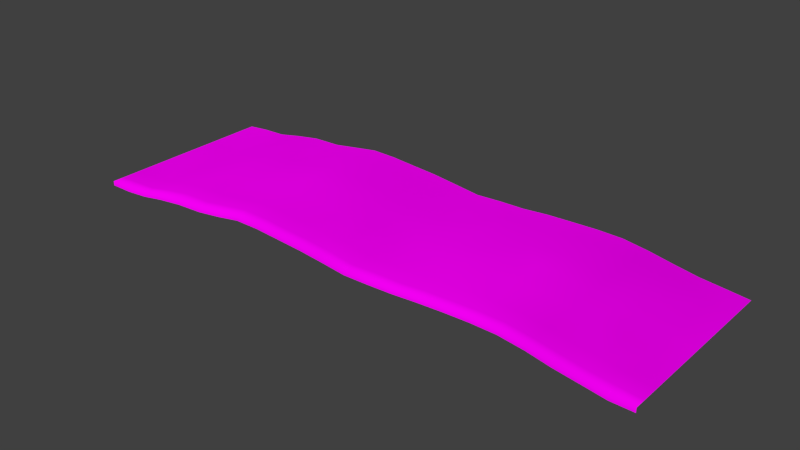 # Source: architecture_ground_earth_1.blend  (saved by Blender 2.70.0; exported with 4.5.12 LTS)
import bpy
from mathutils import Matrix  # noqa: F401  (used for matrix-valued properties, if any)

bpy.ops.wm.read_factory_settings(use_empty=True)
scene = bpy.context.scene
scene.name = 'Scene'

# ---- collections
col_collection_1 = bpy.data.collections.new('Collection 1'); scene.collection.children.link(col_collection_1)

# ---- images (referenced by path relative to the original .blend; pixels are not part of the script)
import os
ASSET_DIR = os.environ.get("B2B_ASSET_DIR", "")  # directory of the original .blend (textures are referenced by path, not embedded)
HERE = os.path.dirname(os.path.abspath(__file__))  # packed textures are extracted next to this script under _unpacked/

def load_image(name, relpath, width, height, colorspace="sRGB"):
    """Load a texture the original file referenced (path relative to the .blend, or extracted next to this script)."""
    p = next((c for c in (os.path.join(HERE, relpath), os.path.join(ASSET_DIR, relpath)) if relpath and os.path.exists(c)), "")
    if p:
        img = bpy.data.images.load(p, check_existing=True)
        img.name = name
    else:  # same state as the original file: an image datablock whose file is absent (Cycles renders it pink)
        img = bpy.data.images.new(name, width, height)
        img.source = "FILE"
        img.filepath = "//" + (relpath or name)
    img.colorspace_settings.name = colorspace
    return img
img_architecture_ground_gras_1_normal_jpg = load_image('architecture_ground_gras_1_normal.jpg', 'Texturen/architecture_ground_gras_1_normal.jpg', 1024, 1024, 'sRGB')
img_architecture_ground_gras_1_diffuse_jpg = load_image('architecture_ground_gras_1_diffuse.jpg', 'Texturen/architecture_ground_gras_1_diffuse.jpg', 1024, 1024, 'sRGB')

# ---- materials (node trees are filled in below, after node groups)
mat_architecture_ground_earth_1_gras_1 = bpy.data.materials.new('architecture_ground_earth_1_gras_1')
mat_architecture_ground_earth_1_gras_1.alpha_threshold = 0.0
mat_architecture_ground_earth_1_gras_1.roughness = 0.5
mat_architecture_ground_earth_1_gras_1.line_color = (0.0, 0.0, 0.0, 1.0)

# ---- material node trees
mat_architecture_ground_earth_1_gras_1.use_nodes = True; mat_architecture_ground_earth_1_gras_1.node_tree.nodes.clear()
_N = mat_architecture_ground_earth_1_gras_1.node_tree.nodes; _L = mat_architecture_ground_earth_1_gras_1.node_tree.links
n0 = _N.new('ShaderNodeOutputMaterial'); n0.name = 'Material Output'; n0.location = (300, 300)
n1 = _N.new('ShaderNodeBsdfDiffuse'); n1.name = 'Diffuse BSDF'; n1.location = (10, 300)
n2 = _N.new('ShaderNodeTexCoord'); n2.name = 'Texture Coordinate'; n2.location = (-730, 302)
n3 = _N.new('ShaderNodeTexImage'); n3.name = 'Image Texture.001'; n3.location = (-478, 73)
n3.width = 140
n3.image = img_architecture_ground_gras_1_normal_jpg
n4 = _N.new('ShaderNodeNormalMap'); n4.name = 'Normal Map'; n4.location = (-253, 82)
n5 = _N.new('ShaderNodeTexImage'); n5.name = 'Image Texture'; n5.location = (-464, 290)
n5.width = 140
n5.image = img_architecture_ground_gras_1_diffuse_jpg
_L.new(n1.outputs[0], n0.inputs[0])
_L.new(n5.outputs[0], n1.inputs[0])
_L.new(n4.outputs[0], n1.inputs[2])
_L.new(n3.outputs[0], n4.inputs[1])
_L.new(n2.outputs[2], n5.inputs[0])
_L.new(n2.outputs[2], n3.inputs[0])
n0.is_active_output = True

# ---- world
world_world = bpy.data.worlds.new('World'); scene.world = world_world
world_world.color = (0.05088, 0.05088, 0.05088)
world_world.use_sun_shadow = False
world_world.sun_shadow_jitter_overblur = 0.0
world_world.cycles.sampling_method = 'MANUAL'
world_world.cycles.sample_map_resolution = 256

# ---- meshes
me_plane_003 = bpy.data.meshes.new('Plane.003')
me_plane_003.from_pydata([(-38.25, 0.7465, 1.355), (38.25, 0.7465, 1.355), (25.97, 0.7465, 2.91), (-32.08, 0.7465, 1.617), (32.22, 0.7465, 1.84), (-35.26, 0.7465, 1.355), (35.32, 0.7465, 1.375), (-28.77, 0.7465, 2.174), (29.02, 0.7465, 2.301), (-25.25, 25.33, 2.94), (-18.0, 25.33, 3.57), (-11.24, 25.33, 4.027), (-4.471, 25.33, 3.547), (2.295, 25.33, 2.752), (9.06, 25.33, 2.997), (22.59, 25.33, 3.502), (15.83, 25.33, 3.42), (19.21, 25.33, 3.537), (5.677, 25.33, 2.927), (-7.85, 25.35, 3.764), (-21.39, 25.33, 3.051), (-14.62, 25.33, 4.081), (12.44, 25.33, 3.287), (-1.088, 25.33, 3.154), (29.02, 25.33, 2.487), (-28.77, 25.33, 2.384), (35.32, 25.33, 1.665), (-1.088, 0.7465, 3.057), (-35.26, 25.33, 1.638), (32.22, 25.33, 1.96), (-32.08, 25.33, 1.745), (25.97, 25.33, 3.048), (38.25, 25.35, 1.355), (-38.25, 25.35, 1.355), (-38.25, 21.45, 1.355), (38.25, 21.45, 1.355), (25.97, 21.5, 3.345), (-32.08, 21.5, 1.938), (12.44, 0.7465, 3.109), (32.22, 21.5, 2.469), (-35.26, 21.5, 1.63), (35.32, 21.5, 1.797), (-28.77, 21.5, 2.575), (29.02, 21.5, 2.697), (-1.088, 21.5, 3.315), (12.44, 21.5, 3.573), (-14.62, 21.5, 4.227), (-21.39, 21.5, 3.247), (-7.854, 21.55, 4.007), (5.677, 21.5, 3.081), (19.21, 21.5, 3.818), (15.83, 21.5, 3.619), (22.59, 21.5, 3.752), (-14.62, 0.7465, 3.845), (9.06, 21.5, 3.197), (2.295, 21.5, 2.954), (-4.471, 21.5, 3.695), (-11.24, 21.5, 4.229), (-18.0, 21.5, 3.719), (-25.25, 21.5, 3.171), (-25.25, 16.88, 3.286), (-18.0, 16.88, 3.899), (-11.24, 16.88, 4.455), (-4.471, 16.88, 3.956), (-21.39, 0.7465, 2.802), (2.295, 16.88, 3.155), (9.06, 16.88, 3.497), (22.59, 16.88, 4.069), (15.83, 16.88, 3.89), (19.21, 16.88, 4.117), (5.677, 16.88, 3.367), (-7.854, 16.9, 4.209), (-21.39, 16.88, 3.445), (-14.62, 16.88, 4.531), (12.44, 16.88, 3.707), (-7.854, 0.7465, 3.62), (-1.088, 16.88, 3.489), (29.02, 16.88, 2.841), (-28.77, 16.88, 2.68), (35.32, 16.88, 1.868), (-35.26, 16.88, 1.7), (32.22, 16.88, 2.549), (5.677, 0.7465, 2.728), (-32.08, 16.88, 1.949), (25.97, 16.88, 3.5), (38.25, 16.85, 1.355), (-38.25, 16.85, 1.355), (-38.25, 12.95, 1.355), (38.25, 12.95, 1.355), (25.97, 12.9, 3.394), (-32.08, 12.9, 1.902), (32.22, 12.9, 2.385), (-35.26, 12.9, 1.68), (19.21, 0.7465, 3.395), (35.32, 12.9, 1.76), (-28.77, 12.9, 2.689), (29.02, 12.9, 2.928), (-1.088, 12.9, 3.537), (12.44, 12.9, 3.857), (-14.62, 12.9, 4.434), (-21.39, 12.9, 3.498), (-7.854, 12.9, 4.3), (5.677, 12.9, 3.352), (19.21, 12.9, 4.132), (15.83, 0.7465, 3.291), (15.83, 12.9, 3.866), (22.59, 12.9, 4.08), (9.06, 12.9, 3.356), (2.295, 12.9, 3.184), (-4.471, 12.9, 3.933), (-11.24, 12.9, 4.392), (-18.0, 12.9, 3.86), (-25.25, 12.9, 3.352), (-25.25, 9.107, 3.108), (-18.0, 9.107, 3.624), (22.59, 0.7465, 3.352), (-11.24, 9.107, 4.208), (-4.471, 9.107, 3.895), (2.295, 9.107, 3.096), (9.06, 9.107, 3.335), (22.59, 9.107, 3.69), (15.83, 9.107, 3.744), (19.21, 9.107, 3.903), (5.677, 9.107, 3.226), (-7.854, 9.082, 4.079), (-21.39, 9.107, 3.309), (9.06, 0.7465, 2.859), (-14.62, 9.107, 4.242), (12.44, 9.107, 3.8), (-1.088, 9.107, 3.45), (29.02, 9.107, 2.724), (-28.77, 9.107, 2.643), (35.32, 9.107, 1.523), (-35.26, 9.107, 1.497), (32.22, 9.107, 2.228), (-32.08, 9.107, 1.861), (25.97, 9.107, 3.201), (2.295, 0.7465, 2.664), (38.25, 9.147, 1.355), (-38.25, 9.147, 1.355), (-38.25, 4.647, 1.355), (38.25, 4.647, 1.355), (25.97, 4.611, 3.125), (-32.08, 4.611, 1.808), (32.22, 4.611, 2.183), (-35.26, 4.611, 1.518), (35.32, 4.611, 1.69), (-28.77, 4.611, 2.519), (29.02, 4.611, 2.573), (-1.088, 4.611, 3.429), (12.44, 4.611, 3.367), (-14.62, 4.611, 4.13), (-4.471, 0.7465, 3.397), (-21.39, 4.611, 3.101), (-7.854, 4.558, 3.916), (5.677, 4.611, 2.996), (19.21, 4.611, 3.657), (15.83, 4.611, 3.585), (22.59, 4.611, 3.627), (9.06, 4.611, 3.113), (2.295, 4.611, 2.969), (-4.471, 4.611, 3.618), (-11.24, 4.611, 4.111), (-11.24, 0.7465, 3.845), (-18.0, 4.611, 3.609), (-25.25, 4.611, 3.034), (-25.25, 2.245, 2.919), (-18.0, 2.245, 3.559), (-11.24, 2.245, 4.016), (-4.471, 2.245, 3.552), (2.295, 2.245, 2.761), (9.06, 2.245, 2.978), (22.59, 2.245, 3.476), (15.83, 2.245, 3.4), (-18.0, 0.7465, 3.259), (19.21, 2.245, 3.517), (5.677, 2.245, 2.928), (-7.854, 2.178, 3.791), (-21.39, 2.245, 3.041), (-14.62, 2.245, 4.071), (12.44, 2.245, 3.265), (-1.088, 2.245, 3.234), (29.02, 2.245, 2.507), (-28.77, 2.245, 2.371), (35.32, 2.245, 1.66), (-25.25, 0.7465, 2.606), (-35.26, 2.245, 1.562), (32.22, 2.245, 1.986), (-32.08, 2.245, 1.702), (25.97, 2.245, 3.024), (38.25, 2.247, 1.355), (-38.25, 2.247, 1.355), (-38.25, 0.7465, 0.7552), (38.25, 0.7465, 0.7552), (25.97, 0.7465, 2.31), (-32.08, 0.7465, 1.017), (32.22, 0.7465, 1.24), (-35.26, 0.7465, 0.7552), (35.32, 0.7465, 0.7747), (-28.77, 0.7465, 1.574), (29.02, 0.7465, 1.701), (-1.088, 0.7465, 2.457), (12.44, 0.7465, 2.509), (-14.62, 0.7465, 3.245), (-21.39, 0.7465, 2.202), (-7.854, 0.7465, 3.02), (5.677, 0.7465, 2.128), (19.21, 0.7465, 2.795), (15.83, 0.7465, 2.691), (22.59, 0.7465, 2.752), (9.06, 0.7465, 2.259), (2.295, 0.7465, 2.064), (-4.471, 0.7465, 2.797), (-11.24, 0.7465, 3.245), (-18.0, 0.7465, 2.659), (-25.25, 0.7465, 2.006)], [], [(1, 190, 184, 6), (38, 104, 173, 180), (75, 177, 168, 163), (93, 115, 172, 175), (64, 178, 166, 185), (82, 176, 170, 137), (0, 5, 186, 191), (4, 6, 184, 187), (53, 179, 167, 174), (27, 137, 170, 181), (3, 188, 186, 5), (2, 8, 182, 189), (38, 180, 171, 126), (75, 152, 169, 177), (93, 175, 173, 104), (64, 174, 167, 178), (82, 126, 171, 176), (2, 189, 172, 115), (4, 187, 182, 8), (27, 181, 169, 152), (7, 185, 166, 183), (53, 163, 168, 179), (3, 7, 183, 188), (181, 149, 161, 169), (188, 143, 145, 186), (179, 168, 162, 151), (183, 166, 165, 147), (175, 172, 158, 156), (187, 184, 146, 144), (180, 150, 159, 171), (178, 167, 164, 153), (176, 171, 159, 155), (181, 170, 160, 149), (178, 153, 165, 166), (190, 141, 146, 184), (189, 142, 158, 172), (179, 151, 164, 167), (188, 183, 147, 143), (180, 173, 157, 150), (189, 182, 148, 142), (176, 155, 160, 170), (187, 144, 148, 182), (177, 154, 162, 168), (175, 156, 157, 173), (177, 169, 161, 154), (191, 186, 145, 140), (144, 146, 132, 134), (156, 122, 121, 157), (142, 148, 130, 136), (150, 128, 119, 159), (141, 138, 132, 146), (151, 162, 116, 127), (153, 125, 113, 165), (140, 145, 133, 139), (154, 124, 116, 162), (151, 127, 114, 164), (142, 136, 120, 158), (150, 157, 121, 128), (149, 160, 118, 129), (144, 134, 130, 148), (155, 123, 118, 160), (153, 164, 114, 125), (143, 147, 131, 135), (156, 158, 120, 122), (154, 161, 117, 124), (155, 159, 119, 123), (143, 135, 133, 145), (149, 129, 117, 161), (147, 165, 113, 131), (136, 89, 106, 120), (129, 118, 108, 97), (138, 88, 94, 132), (128, 98, 107, 119), (135, 90, 92, 133), (129, 97, 109, 117), (122, 103, 105, 121), (127, 99, 111, 114), (125, 114, 111, 100), (136, 130, 96, 89), (124, 101, 110, 116), (134, 91, 96, 130), (135, 131, 95, 90), (127, 116, 110, 99), (139, 133, 92, 87), (134, 132, 94, 91), (122, 120, 106, 103), (123, 102, 108, 118), (128, 121, 105, 98), (123, 119, 107, 102), (124, 117, 109, 101), (125, 100, 112, 113), (131, 113, 112, 95), (89, 96, 77, 84), (102, 70, 65, 108), (98, 74, 66, 107), (95, 112, 60, 78), (90, 95, 78, 83), (88, 85, 79, 94), (91, 94, 79, 81), (102, 107, 66, 70), (98, 105, 68, 74), (100, 111, 61, 72), (99, 110, 62, 73), (89, 84, 67, 106), (101, 109, 63, 71), (103, 69, 68, 105), (87, 92, 80, 86), (97, 108, 65, 76), (103, 106, 67, 69), (90, 83, 80, 92), (101, 71, 62, 110), (97, 76, 63, 109), (99, 73, 61, 111), (100, 72, 60, 112), (91, 81, 77, 96), (81, 39, 43, 77), (76, 65, 55, 44), (71, 48, 57, 62), (73, 62, 57, 46), (84, 36, 52, 67), (86, 80, 40, 34), (74, 45, 54, 66), (85, 35, 41, 79), (72, 47, 59, 60), (78, 60, 59, 42), (70, 66, 54, 49), (70, 49, 55, 65), (81, 79, 41, 39), (71, 63, 56, 48), (73, 46, 58, 61), (69, 50, 51, 68), (74, 68, 51, 45), (83, 37, 40, 80), (84, 77, 43, 36), (72, 61, 58, 47), (76, 44, 56, 63), (69, 67, 52, 50), (83, 78, 42, 37), (37, 42, 25, 30), (47, 20, 9, 59), (47, 58, 10, 20), (46, 57, 11, 21), (49, 54, 14, 18), (36, 31, 15, 52), (48, 56, 12, 19), (39, 29, 24, 43), (49, 18, 13, 55), (44, 55, 13, 23), (45, 51, 16, 22), (45, 22, 14, 54), (35, 32, 26, 41), (42, 59, 9, 25), (50, 52, 15, 17), (48, 19, 11, 57), (36, 43, 24, 31), (50, 17, 16, 51), (46, 21, 10, 58), (39, 41, 26, 29), (44, 23, 12, 56), (34, 40, 28, 33), (37, 30, 28, 40), (3, 5, 197, 195), (163, 53, 203, 213), (2, 115, 209, 194), (5, 0, 192, 197), (104, 38, 202, 208), (75, 163, 213, 205), (115, 93, 207, 209), (4, 8, 200, 196), (64, 185, 215, 204), (82, 137, 211, 206), (6, 4, 196, 198), (53, 174, 214, 203), (8, 2, 194, 200), (137, 27, 201, 211), (1, 6, 198, 193), (185, 7, 199, 215), (38, 126, 210, 202), (152, 75, 205, 212), (93, 104, 208, 207), (174, 64, 204, 214), (126, 82, 206, 210), (7, 3, 195, 199), (27, 152, 212, 201)])
me_plane_003.polygons.foreach_set('use_smooth', [True] * 184)
_uv = me_plane_003.uv_layers.new(name='UVMap')
_uv.uv.foreach_set('vector', [6.8, -5.24, 6.872, -5.087, 6.62, -4.793, 6.544, -4.952, 4.638, -2.634, 4.926, -2.962, 5.002, -2.815, 4.715, -2.488, 2.929, -0.5893, 3.006, -0.4412, 2.731, -0.1014, 2.654, -0.2449, 5.211, -3.29, 5.492, -3.617, 5.564, -3.47, 5.286, -3.142, 1.792, 0.7367, 1.877, 0.8797, 1.553, 1.268, 1.47, 1.13, 4.058, -1.976, 4.136, -1.823, 3.845, -1.482, 3.766, -1.64, 0.3606, 2.429, 0.609, 2.117, 0.6925, 2.26, 0.4428, 2.569, 6.284, -4.621, 6.544, -4.952, 6.62, -4.793, 6.357, -4.469, 2.38, 0.08798, 2.458, 0.2271, 2.168, 0.545, 2.087, 0.4035, 3.486, -1.282, 3.766, -1.64, 3.845, -1.482, 3.568, -1.111, 0.8817, 1.794, 0.9678, 1.938, 0.6925, 2.26, 0.609, 2.117, 5.767, -3.961, 6.016, -4.288, 6.089, -4.128, 5.838, -3.811, 4.638, -2.634, 4.715, -2.488, 4.425, -2.16, 4.348, -2.308, 2.929, -0.5893, 3.209, -0.9319, 3.285, -0.7816, 3.006, -0.4412, 5.211, -3.29, 5.286, -3.142, 5.002, -2.815, 4.926, -2.962, 1.792, 0.7367, 2.087, 0.4035, 2.168, 0.545, 1.877, 0.8797, 4.058, -1.976, 4.348, -2.308, 4.425, -2.16, 4.136, -1.823, 5.767, -3.961, 5.838, -3.811, 5.564, -3.47, 5.492, -3.617, 6.284, -4.621, 6.357, -4.469, 6.089, -4.128, 6.016, -4.288, 3.486, -1.282, 3.568, -1.111, 3.285, -0.7816, 3.209, -0.9319, 1.172, 1.473, 1.47, 1.13, 1.553, 1.268, 1.255, 1.613, 2.38, 0.08798, 2.654, -0.2449, 2.731, -0.1014, 2.458, 0.2271, 0.8817, 1.794, 1.172, 1.473, 1.255, 1.613, 0.9678, 1.938, 3.568, -1.111, 3.683, -0.8955, 3.389, -0.5842, 3.285, -0.7816, 0.9678, 1.938, 1.078, 2.143, 0.8035, 2.463, 0.6925, 2.26, 2.458, 0.2271, 2.731, -0.1014, 2.837, 0.09563, 2.559, 0.4218, 1.255, 1.613, 1.553, 1.268, 1.66, 1.466, 1.365, 1.814, 5.286, -3.142, 5.564, -3.47, 5.667, -3.272, 5.389, -2.941, 6.357, -4.469, 6.62, -4.793, 6.729, -4.587, 6.462, -4.249, 4.715, -2.488, 4.817, -2.284, 4.532, -1.951, 4.425, -2.16, 1.877, 0.8797, 2.168, 0.545, 2.272, 0.747, 1.983, 1.082, 4.136, -1.823, 4.425, -2.16, 4.532, -1.951, 4.241, -1.618, 3.568, -1.111, 3.845, -1.482, 3.958, -1.26, 3.683, -0.8955, 1.877, 0.8797, 1.983, 1.082, 1.66, 1.466, 1.553, 1.268, 6.872, -5.087, 6.976, -4.884, 6.729, -4.587, 6.62, -4.793, 5.838, -3.811, 5.944, -3.615, 5.667, -3.272, 5.564, -3.47, 2.458, 0.2271, 2.559, 0.4218, 2.272, 0.747, 2.168, 0.545, 0.9678, 1.938, 1.255, 1.613, 1.365, 1.814, 1.078, 2.143, 4.715, -2.488, 5.002, -2.815, 5.109, -2.606, 4.817, -2.284, 5.838, -3.811, 6.089, -4.128, 6.198, -3.931, 5.944, -3.615, 4.136, -1.823, 4.241, -1.618, 3.958, -1.26, 3.845, -1.482, 6.357, -4.469, 6.462, -4.249, 6.198, -3.931, 6.089, -4.128, 3.006, -0.4412, 3.113, -0.24, 2.837, 0.09563, 2.731, -0.1014, 5.286, -3.142, 5.389, -2.941, 5.109, -2.606, 5.002, -2.815, 3.006, -0.4412, 3.285, -0.7816, 3.389, -0.5842, 3.113, -0.24, 0.4428, 2.569, 0.6925, 2.26, 0.8035, 2.463, 0.5522, 2.764, 6.462, -4.249, 6.729, -4.587, 6.94, -4.219, 6.667, -3.881, 5.389, -2.941, 5.587, -2.563, 5.307, -2.23, 5.109, -2.606, 5.944, -3.615, 6.198, -3.931, 6.399, -3.556, 6.146, -3.248, 4.817, -2.284, 5.029, -1.892, 4.737, -1.561, 4.532, -1.951, 6.976, -4.884, 7.184, -4.514, 6.94, -4.219, 6.729, -4.587, 2.559, 0.4218, 2.837, 0.09563, 3.033, 0.4683, 2.753, 0.7974, 1.983, 1.082, 2.192, 1.463, 1.858, 1.842, 1.66, 1.466, 0.5522, 2.764, 0.8035, 2.463, 1.0, 2.848, 0.7481, 3.145, 3.113, -0.24, 3.314, 0.1368, 3.033, 0.4683, 2.837, 0.09563, 2.559, 0.4218, 2.753, 0.7974, 2.458, 1.116, 2.272, 0.747, 5.944, -3.615, 6.146, -3.248, 5.866, -2.907, 5.667, -3.272, 4.817, -2.284, 5.109, -2.606, 5.307, -2.23, 5.029, -1.892, 3.683, -0.8955, 3.958, -1.26, 4.164, -0.8811, 3.881, -0.5351, 6.462, -4.249, 6.667, -3.881, 6.399, -3.556, 6.198, -3.931, 4.241, -1.618, 4.45, -1.222, 4.164, -0.8811, 3.958, -1.26, 1.983, 1.082, 2.272, 0.747, 2.458, 1.116, 2.192, 1.463, 1.078, 2.143, 1.365, 1.814, 1.566, 2.19, 1.283, 2.52, 5.389, -2.941, 5.667, -3.272, 5.866, -2.907, 5.587, -2.563, 3.113, -0.24, 3.389, -0.5842, 3.596, -0.1956, 3.314, 0.1368, 4.241, -1.618, 4.532, -1.951, 4.737, -1.561, 4.45, -1.222, 1.078, 2.143, 1.283, 2.52, 1.0, 2.848, 0.8035, 2.463, 3.683, -0.8955, 3.881, -0.5351, 3.596, -0.1956, 3.389, -0.5842, 1.365, 1.814, 1.66, 1.466, 1.858, 1.842, 1.566, 2.19, 6.146, -3.248, 6.312, -2.924, 6.026, -2.567, 5.866, -2.907, 3.881, -0.5351, 4.164, -0.8811, 4.335, -0.5569, 4.047, -0.2113, 7.184, -4.514, 7.354, -4.195, 7.107, -3.895, 6.94, -4.219, 5.029, -1.892, 5.193, -1.577, 4.901, -1.241, 4.737, -1.561, 1.283, 2.52, 1.45, 2.84, 1.164, 3.167, 1.0, 2.848, 3.881, -0.5351, 4.047, -0.2113, 3.763, 0.1242, 3.596, -0.1956, 5.587, -2.563, 5.752, -2.242, 5.473, -1.912, 5.307, -2.23, 2.753, 0.7974, 2.925, 1.116, 2.648, 1.444, 2.458, 1.116, 2.192, 1.463, 2.458, 1.116, 2.648, 1.444, 2.371, 1.773, 6.146, -3.248, 6.399, -3.556, 6.565, -3.229, 6.312, -2.924, 3.314, 0.1368, 3.479, 0.4682, 3.202, 0.7918, 3.033, 0.4683, 6.667, -3.881, 6.837, -3.565, 6.565, -3.229, 6.399, -3.556, 1.283, 2.52, 1.566, 2.19, 1.733, 2.508, 1.45, 2.84, 2.753, 0.7974, 3.033, 0.4683, 3.202, 0.7918, 2.925, 1.116, 0.7481, 3.145, 1.0, 2.848, 1.164, 3.167, 0.9154, 3.464, 6.667, -3.881, 6.94, -4.219, 7.107, -3.895, 6.837, -3.565, 5.587, -2.563, 5.866, -2.907, 6.026, -2.567, 5.752, -2.242, 4.45, -1.222, 4.621, -0.8972, 4.335, -0.5569, 4.164, -0.8811, 5.029, -1.892, 5.307, -2.23, 5.473, -1.912, 5.193, -1.577, 4.45, -1.222, 4.737, -1.561, 4.901, -1.241, 4.621, -0.8972, 3.314, 0.1368, 3.596, -0.1956, 3.763, 0.1242, 3.479, 0.4682, 2.192, 1.463, 2.371, 1.773, 2.039, 2.158, 1.858, 1.842, 1.566, 2.19, 1.858, 1.842, 2.039, 2.158, 1.733, 2.508, 6.312, -2.924, 6.565, -3.229, 6.747, -2.903, 6.481, -2.586, 4.621, -0.8972, 4.8, -0.5678, 4.515, -0.2194, 4.335, -0.5569, 5.193, -1.577, 5.369, -1.241, 5.082, -0.9071, 4.901, -1.241, 1.733, 2.508, 2.039, 2.158, 2.209, 2.499, 1.913, 2.839, 1.45, 2.84, 1.733, 2.508, 1.913, 2.839, 1.633, 3.167, 7.354, -4.195, 7.532, -3.856, 7.287, -3.56, 7.107, -3.895, 6.837, -3.565, 7.107, -3.895, 7.287, -3.56, 7.005, -3.223, 4.621, -0.8972, 4.901, -1.241, 5.082, -0.9071, 4.8, -0.5678, 5.193, -1.577, 5.473, -1.912, 5.648, -1.585, 5.369, -1.241, 2.371, 1.773, 2.648, 1.444, 2.824, 1.765, 2.538, 2.107, 2.925, 1.116, 3.202, 0.7918, 3.37, 1.117, 3.099, 1.437, 6.312, -2.924, 6.481, -2.586, 6.2, -2.249, 6.026, -2.567, 3.479, 0.4682, 3.763, 0.1242, 3.938, 0.4579, 3.658, 0.7911, 5.752, -2.242, 5.926, -1.918, 5.648, -1.585, 5.473, -1.912, 0.9154, 3.464, 1.164, 3.167, 1.352, 3.498, 1.098, 3.797, 4.047, -0.2113, 4.335, -0.5569, 4.515, -0.2194, 4.226, 0.1217, 5.752, -2.242, 6.026, -2.567, 6.2, -2.249, 5.926, -1.918, 1.45, 2.84, 1.633, 3.167, 1.352, 3.498, 1.164, 3.167, 3.479, 0.4682, 3.658, 0.7911, 3.37, 1.117, 3.202, 0.7918, 4.047, -0.2113, 4.226, 0.1217, 3.938, 0.4579, 3.763, 0.1242, 2.925, 1.116, 3.099, 1.437, 2.824, 1.765, 2.648, 1.444, 2.371, 1.773, 2.538, 2.107, 2.209, 2.499, 2.039, 2.158, 6.837, -3.565, 7.005, -3.223, 6.747, -2.903, 6.565, -3.229, 7.005, -3.223, 7.236, -2.859, 6.964, -2.53, 6.747, -2.903, 4.226, 0.1217, 4.515, -0.2194, 4.727, 0.1795, 4.44, 0.5158, 3.658, 0.7911, 3.864, 1.182, 3.576, 1.509, 3.37, 1.117, 3.099, 1.437, 3.37, 1.117, 3.576, 1.509, 3.297, 1.85, 6.481, -2.586, 6.696, -2.217, 6.418, -1.876, 6.2, -2.249, 1.098, 3.797, 1.352, 3.498, 1.551, 3.898, 1.296, 4.193, 5.369, -1.241, 5.575, -0.8536, 5.295, -0.5028, 5.082, -0.9071, 7.532, -3.856, 7.743, -3.475, 7.498, -3.176, 7.287, -3.56, 2.538, 2.107, 2.729, 2.52, 2.402, 2.899, 2.209, 2.499, 1.913, 2.839, 2.209, 2.499, 2.402, 2.899, 2.104, 3.253, 4.8, -0.5678, 5.082, -0.9071, 5.295, -0.5028, 5.012, -0.158, 4.8, -0.5678, 5.012, -0.158, 4.727, 0.1795, 4.515, -0.2194, 7.005, -3.223, 7.287, -3.56, 7.498, -3.176, 7.236, -2.859, 3.658, 0.7911, 3.938, 0.4579, 4.155, 0.8517, 3.864, 1.182, 3.099, 1.437, 3.297, 1.85, 3.014, 2.181, 2.824, 1.765, 5.926, -1.918, 6.138, -1.535, 5.858, -1.192, 5.648, -1.585, 5.369, -1.241, 5.648, -1.585, 5.858, -1.192, 5.575, -0.8536, 1.633, 3.167, 1.822, 3.583, 1.551, 3.898, 1.352, 3.498, 6.481, -2.586, 6.747, -2.903, 6.964, -2.53, 6.696, -2.217, 2.538, 2.107, 2.824, 1.765, 3.014, 2.181, 2.729, 2.52, 4.226, 0.1217, 4.44, 0.5158, 4.155, 0.8517, 3.938, 0.4579, 5.926, -1.918, 6.2, -2.249, 6.418, -1.876, 6.138, -1.535, 1.633, 3.167, 1.913, 2.839, 2.104, 3.253, 1.822, 3.583, 1.822, 3.583, 2.104, 3.253, 2.265, 3.595, 1.984, 3.928, 2.729, 2.52, 2.892, 2.869, 2.563, 3.245, 2.402, 2.899, 2.729, 2.52, 3.014, 2.181, 3.178, 2.53, 2.892, 2.869, 3.297, 1.85, 3.576, 1.509, 3.751, 1.848, 3.464, 2.184, 5.012, -0.158, 5.295, -0.5028, 5.472, -0.173, 5.188, 0.1699, 6.696, -2.217, 6.889, -1.906, 6.602, -1.56, 6.418, -1.876, 3.864, 1.182, 4.155, 0.8517, 4.327, 1.18, 4.039, 1.515, 7.236, -2.859, 7.422, -2.543, 7.15, -2.217, 6.964, -2.53, 5.012, -0.158, 5.188, 0.1699, 4.905, 0.5109, 4.727, 0.1795, 4.44, 0.5158, 4.727, 0.1795, 4.905, 0.5109, 4.618, 0.8463, 5.575, -0.8536, 5.858, -1.192, 6.036, -0.866, 5.754, -0.5198, 5.575, -0.8536, 5.754, -0.5198, 5.472, -0.173, 5.295, -0.5028, 7.743, -3.475, 7.925, -3.157, 7.682, -2.858, 7.498, -3.176, 2.104, 3.253, 2.402, 2.899, 2.563, 3.245, 2.265, 3.595, 6.138, -1.535, 6.418, -1.876, 6.602, -1.56, 6.32, -1.212, 3.864, 1.182, 4.039, 1.515, 3.751, 1.848, 3.576, 1.509, 6.696, -2.217, 6.964, -2.53, 7.15, -2.217, 6.889, -1.906, 6.138, -1.535, 6.32, -1.212, 6.036, -0.866, 5.858, -1.192, 3.297, 1.85, 3.464, 2.184, 3.178, 2.53, 3.014, 2.181, 7.236, -2.859, 7.498, -3.176, 7.682, -2.858, 7.422, -2.543, 4.44, 0.5158, 4.618, 0.8463, 4.327, 1.18, 4.155, 0.8517, 1.296, 4.193, 1.551, 3.898, 1.714, 4.241, 1.459, 4.532, 1.822, 3.583, 1.984, 3.928, 1.714, 4.241, 1.551, 3.898, 0.8817, 1.794, 0.609, 2.117, 0.5792, 2.07, 0.8502, 1.749, 2.654, -0.2449, 2.38, 0.08798, 2.352, 0.04219, 2.628, -0.2952, 5.767, -3.961, 5.492, -3.617, 5.469, -3.67, 5.746, -4.017, 0.609, 2.117, 0.3606, 2.429, 0.3318, 2.38, 0.5792, 2.07, 4.926, -2.962, 4.638, -2.634, 4.611, -2.683, 4.899, -3.011, 2.929, -0.5893, 2.654, -0.2449, 2.628, -0.2952, 2.905, -0.6416, 5.492, -3.617, 5.211, -3.29, 5.185, -3.341, 5.469, -3.67, 6.284, -4.621, 6.016, -4.288, 5.995, -4.345, 6.263, -4.678, 1.792, 0.7367, 1.47, 1.13, 1.44, 1.085, 1.761, 0.6911, 4.058, -1.976, 3.766, -1.64, 3.74, -1.693, 4.031, -2.026, 6.544, -4.952, 6.284, -4.621, 6.263, -4.678, 6.521, -5.007, 2.38, 0.08798, 2.087, 0.4035, 2.055, 0.3594, 2.352, 0.04219, 6.016, -4.288, 5.767, -3.961, 5.746, -4.017, 5.995, -4.345, 3.766, -1.64, 3.486, -1.282, 3.462, -1.336, 3.74, -1.693, 6.8, -5.24, 6.544, -4.952, 6.521, -5.007, 6.776, -5.293, 1.47, 1.13, 1.172, 1.473, 1.14, 1.43, 1.44, 1.085, 4.638, -2.634, 4.348, -2.308, 4.32, -2.357, 4.611, -2.683, 3.209, -0.9319, 2.929, -0.5893, 2.905, -0.6416, 3.185, -0.9849, 5.211, -3.29, 4.926, -2.962, 4.899, -3.011, 5.185, -3.341, 2.087, 0.4035, 1.792, 0.7367, 1.761, 0.6911, 2.055, 0.3594, 4.348, -2.308, 4.058, -1.976, 4.031, -2.026, 4.32, -2.357, 1.172, 1.473, 0.8817, 1.794, 0.8502, 1.749, 1.14, 1.43, 3.486, -1.282, 3.209, -0.9319, 3.185, -0.9849, 3.462, -1.336])
me_plane_003.materials.append(mat_architecture_ground_earth_1_gras_1)
me_plane_003.use_remesh_preserve_volume = False
me_plane_003.use_remesh_preserve_attributes = False
me_plane_003.use_mirror_vertex_groups = False
me_plane_003.update()

# ---- objects
ob_plane_001 = bpy.data.objects.new('Plane.001', me_plane_003)

# ---- transforms, parenting, visibility, modifiers, constraints
ob_plane_001.location = (6.75, 0.3535, 0.8448)
ob_plane_001.lineart.crease_threshold = 0.0

# ---- collection membership
col_collection_1.objects.link(ob_plane_001)

# ---- scene / render settings (as saved in the file)
scene.frame_start = 1; scene.frame_end = 250; scene.frame_set(1)
scene.render.engine = 'CYCLES'
scene.render.resolution_percentage = 50
scene.render.dither_intensity = 0.0
scene.cycles.use_denoising = False
scene.cycles.samples = 10
scene.cycles.sampling_pattern = 'TABULATED_SOBOL'
scene.cycles.light_sampling_threshold = 0.0
scene.cycles.use_adaptive_sampling = False
scene.cycles.use_light_tree = False
scene.cycles.blur_glossy = 0.0
scene.cycles.volume_bounces = 1
scene.cycles.pixel_filter_type = 'GAUSSIAN'
scene.cycles.sample_clamp_indirect = 0.0
scene.view_settings.view_transform = 'Standard'
bpy.context.view_layer.update()

# ---- added for rendering (the .blend has no active camera and no usable light): camera, sun
cam_auto = bpy.data.cameras.new('AutoCamera')
cam_auto.lens = 50.0
cam_auto.sensor_width = 36.0
cam_auto.clip_end = 1306.26
ob_auto_camera = bpy.data.objects.new('AutoCamera', cam_auto)
scene.collection.objects.link(ob_auto_camera)
ob_auto_camera.location = (81.1813, -75.9175, 63.0331)
ob_auto_camera.rotation_euler = (1.09748, -7.21219e-08, 0.694738)
scene.camera = ob_auto_camera
light_auto_sun = bpy.data.lights.new('AutoSun', 'SUN')
light_auto_sun.energy = 3.0
light_auto_sun.angle = 0.0523599
ob_auto_sun = bpy.data.objects.new('AutoSun', light_auto_sun)
scene.collection.objects.link(ob_auto_sun)
ob_auto_sun.rotation_euler = (0.872665, 0.174533, 0.523599)
bpy.context.view_layer.update()
